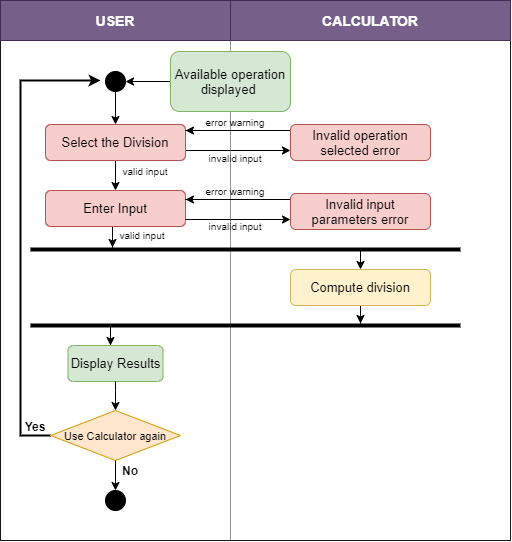

The diagram above was exported from draw.io. Its source (the exported page's mxGraphModel, read from the mxfile embedded in the PNG):
<mxGraphModel dx="853" dy="501" grid="1" gridSize="10" guides="1" tooltips="1" connect="1" arrows="1" fold="1" page="1" pageScale="1" pageWidth="827" pageHeight="1169" math="0" shadow="0">
  <root>
    <mxCell id="0" />
    <mxCell id="1" parent="0" />
    <mxCell id="X6J6vo7QTmYWiPh1ibM0-2" value="" style="rounded=0;whiteSpace=wrap;html=1;container=1;" parent="1" vertex="1">
      <mxGeometry x="40" y="30" width="510" height="540" as="geometry" />
    </mxCell>
    <mxCell id="X6J6vo7QTmYWiPh1ibM0-6" value="" style="rounded=0;whiteSpace=wrap;html=1;opacity=25;" parent="X6J6vo7QTmYWiPh1ibM0-2" vertex="1">
      <mxGeometry y="40" width="230" height="500" as="geometry" />
    </mxCell>
    <mxCell id="X6J6vo7QTmYWiPh1ibM0-41" style="edgeStyle=orthogonalEdgeStyle;rounded=0;orthogonalLoop=1;jettySize=auto;html=1;entryX=0.435;entryY=0.08;entryDx=0;entryDy=0;entryPerimeter=0;exitX=0;exitY=0.5;exitDx=0;exitDy=0;strokeWidth=2;" parent="X6J6vo7QTmYWiPh1ibM0-2" source="X6J6vo7QTmYWiPh1ibM0-40" target="X6J6vo7QTmYWiPh1ibM0-6" edge="1">
      <mxGeometry relative="1" as="geometry">
        <Array as="points">
          <mxPoint x="20" y="435" />
          <mxPoint x="20" y="80" />
        </Array>
      </mxGeometry>
    </mxCell>
    <mxCell id="X6J6vo7QTmYWiPh1ibM0-40" value="&lt;font style=&quot;font-size: 11px&quot;&gt;Use Calculator again&lt;/font&gt;" style="rhombus;whiteSpace=wrap;html=1;fillColor=#ffe6cc;strokeColor=#d79b00;" parent="X6J6vo7QTmYWiPh1ibM0-2" vertex="1">
      <mxGeometry x="50" y="410" width="130" height="50" as="geometry" />
    </mxCell>
    <mxCell id="X6J6vo7QTmYWiPh1ibM0-43" value="&lt;b&gt;Yes&lt;/b&gt;" style="text;html=1;strokeColor=none;fillColor=none;align=center;verticalAlign=middle;whiteSpace=wrap;rounded=0;" parent="X6J6vo7QTmYWiPh1ibM0-2" vertex="1">
      <mxGeometry x="15" y="416" width="40" height="20" as="geometry" />
    </mxCell>
    <mxCell id="X6J6vo7QTmYWiPh1ibM0-46" value="&lt;b&gt;No&lt;/b&gt;" style="text;html=1;strokeColor=none;fillColor=none;align=center;verticalAlign=middle;whiteSpace=wrap;rounded=0;" parent="X6J6vo7QTmYWiPh1ibM0-2" vertex="1">
      <mxGeometry x="110" y="460" width="40" height="20" as="geometry" />
    </mxCell>
    <mxCell id="X6J6vo7QTmYWiPh1ibM0-47" value="" style="ellipse;whiteSpace=wrap;html=1;aspect=fixed;fillColor=#000000;" parent="X6J6vo7QTmYWiPh1ibM0-2" vertex="1">
      <mxGeometry x="105" y="490" width="20" height="20" as="geometry" />
    </mxCell>
    <mxCell id="X6J6vo7QTmYWiPh1ibM0-39" style="edgeStyle=orthogonalEdgeStyle;rounded=0;orthogonalLoop=1;jettySize=auto;html=1;" parent="X6J6vo7QTmYWiPh1ibM0-2" edge="1">
      <mxGeometry x="-10" y="98" as="geometry">
        <mxPoint x="90" y="324" as="sourcePoint" />
        <mxPoint x="110" y="345" as="targetPoint" />
        <Array as="points">
          <mxPoint x="110" y="324" />
          <mxPoint x="110" y="345" />
        </Array>
      </mxGeometry>
    </mxCell>
    <mxCell id="dx-Dq1GqzQq1hnTz1X0t-7" value="&lt;font style=&quot;font-size: 10px&quot;&gt;valid input&lt;/font&gt;" style="text;html=1;strokeColor=none;fillColor=none;align=center;verticalAlign=middle;whiteSpace=wrap;rounded=0;" vertex="1" parent="X6J6vo7QTmYWiPh1ibM0-2">
      <mxGeometry x="95" y="160" width="100" height="20" as="geometry" />
    </mxCell>
    <mxCell id="dx-Dq1GqzQq1hnTz1X0t-8" value="&lt;font style=&quot;font-size: 10px&quot;&gt;valid input&lt;/font&gt;" style="text;html=1;strokeColor=none;fillColor=none;align=center;verticalAlign=middle;whiteSpace=wrap;rounded=0;" vertex="1" parent="X6J6vo7QTmYWiPh1ibM0-2">
      <mxGeometry x="92" y="224" width="100" height="20" as="geometry" />
    </mxCell>
    <mxCell id="X6J6vo7QTmYWiPh1ibM0-34" value="&lt;font style=&quot;font-size: 13px&quot;&gt;Display Results&lt;/font&gt;" style="rounded=1;whiteSpace=wrap;html=1;fillColor=#d5e8d4;strokeColor=#82b366;" parent="X6J6vo7QTmYWiPh1ibM0-2" vertex="1">
      <mxGeometry x="67.5" y="345" width="95" height="36" as="geometry" />
    </mxCell>
    <mxCell id="X6J6vo7QTmYWiPh1ibM0-42" style="edgeStyle=orthogonalEdgeStyle;rounded=0;orthogonalLoop=1;jettySize=auto;html=1;exitX=0.5;exitY=1;exitDx=0;exitDy=0;" parent="X6J6vo7QTmYWiPh1ibM0-2" source="X6J6vo7QTmYWiPh1ibM0-34" target="X6J6vo7QTmYWiPh1ibM0-40" edge="1">
      <mxGeometry relative="1" as="geometry">
        <Array as="points">
          <mxPoint x="115" y="390" />
          <mxPoint x="115" y="390" />
        </Array>
      </mxGeometry>
    </mxCell>
    <mxCell id="X6J6vo7QTmYWiPh1ibM0-3" value="&lt;font style=&quot;font-size: 14px&quot;&gt;&lt;b&gt;USER&lt;/b&gt;&lt;/font&gt;" style="rounded=0;whiteSpace=wrap;html=1;fillColor=#76608a;strokeColor=#432D57;fontColor=#ffffff;" parent="1" vertex="1">
      <mxGeometry x="40" y="30" width="230" height="40" as="geometry" />
    </mxCell>
    <mxCell id="X6J6vo7QTmYWiPh1ibM0-4" value="&lt;font style=&quot;font-size: 14px&quot;&gt;&lt;b&gt;CALCULATOR&lt;/b&gt;&lt;/font&gt;" style="rounded=0;whiteSpace=wrap;html=1;fillColor=#76608a;strokeColor=#432D57;fontColor=#ffffff;" parent="1" vertex="1">
      <mxGeometry x="270" y="30" width="280" height="40" as="geometry" />
    </mxCell>
    <mxCell id="X6J6vo7QTmYWiPh1ibM0-7" value="" style="rounded=0;whiteSpace=wrap;html=1;opacity=25;" parent="1" vertex="1">
      <mxGeometry x="270" y="70" width="280" height="500" as="geometry" />
    </mxCell>
    <mxCell id="X6J6vo7QTmYWiPh1ibM0-21" style="edgeStyle=orthogonalEdgeStyle;rounded=0;orthogonalLoop=1;jettySize=auto;html=1;" parent="1" source="X6J6vo7QTmYWiPh1ibM0-14" target="X6J6vo7QTmYWiPh1ibM0-19" edge="1">
      <mxGeometry x="40" y="30" as="geometry" />
    </mxCell>
    <mxCell id="X6J6vo7QTmYWiPh1ibM0-14" value="" style="ellipse;whiteSpace=wrap;html=1;aspect=fixed;fillColor=#000000;" parent="1" vertex="1">
      <mxGeometry x="145" y="101" width="20" height="20" as="geometry" />
    </mxCell>
    <mxCell id="X6J6vo7QTmYWiPh1ibM0-18" style="edgeStyle=orthogonalEdgeStyle;rounded=0;orthogonalLoop=1;jettySize=auto;html=1;" parent="1" source="X6J6vo7QTmYWiPh1ibM0-15" target="X6J6vo7QTmYWiPh1ibM0-14" edge="1">
      <mxGeometry x="40" y="30" as="geometry" />
    </mxCell>
    <mxCell id="X6J6vo7QTmYWiPh1ibM0-15" value="&lt;font style=&quot;font-size: 13px&quot;&gt;Available operation displayed&amp;nbsp;&lt;/font&gt;" style="rounded=1;whiteSpace=wrap;html=1;fillColor=#d5e8d4;strokeColor=#82b366;" parent="1" vertex="1">
      <mxGeometry x="210" y="81" width="120" height="60" as="geometry" />
    </mxCell>
    <mxCell id="X6J6vo7QTmYWiPh1ibM0-24" style="edgeStyle=orthogonalEdgeStyle;rounded=0;orthogonalLoop=1;jettySize=auto;html=1;entryX=0.5;entryY=0;entryDx=0;entryDy=0;" parent="1" source="X6J6vo7QTmYWiPh1ibM0-19" target="X6J6vo7QTmYWiPh1ibM0-23" edge="1">
      <mxGeometry x="40" y="30" as="geometry" />
    </mxCell>
    <mxCell id="dx-Dq1GqzQq1hnTz1X0t-2" style="edgeStyle=orthogonalEdgeStyle;rounded=0;orthogonalLoop=1;jettySize=auto;html=1;" edge="1" parent="1" source="X6J6vo7QTmYWiPh1ibM0-19" target="dx-Dq1GqzQq1hnTz1X0t-1">
      <mxGeometry relative="1" as="geometry">
        <Array as="points">
          <mxPoint x="270" y="180" />
          <mxPoint x="270" y="180" />
        </Array>
      </mxGeometry>
    </mxCell>
    <mxCell id="X6J6vo7QTmYWiPh1ibM0-19" value="&lt;font style=&quot;font-size: 13px&quot;&gt;Select the Division&lt;/font&gt;" style="rounded=1;whiteSpace=wrap;html=1;fillColor=#f8cecc;strokeColor=#b85450;" parent="1" vertex="1">
      <mxGeometry x="85" y="154" width="140" height="36" as="geometry" />
    </mxCell>
    <mxCell id="X6J6vo7QTmYWiPh1ibM0-29" style="edgeStyle=orthogonalEdgeStyle;rounded=0;orthogonalLoop=1;jettySize=auto;html=1;" parent="1" edge="1">
      <mxGeometry x="52" y="30" as="geometry">
        <mxPoint x="152" y="255.9999999999999" as="sourcePoint" />
        <mxPoint x="152" y="277" as="targetPoint" />
        <Array as="points">
          <mxPoint x="152" y="277" />
          <mxPoint x="152" y="277" />
        </Array>
      </mxGeometry>
    </mxCell>
    <mxCell id="X6J6vo7QTmYWiPh1ibM0-23" value="&lt;font style=&quot;font-size: 13px&quot;&gt;Enter Input&lt;/font&gt;" style="rounded=1;whiteSpace=wrap;html=1;fillColor=#f8cecc;strokeColor=#b85450;" parent="1" vertex="1">
      <mxGeometry x="85" y="220" width="140" height="36" as="geometry" />
    </mxCell>
    <mxCell id="X6J6vo7QTmYWiPh1ibM0-26" value="" style="line;strokeWidth=4;html=1;perimeter=backbonePerimeter;points=[];outlineConnect=0;fillColor=#000000;" parent="1" vertex="1">
      <mxGeometry x="70" y="274" width="430" height="10" as="geometry" />
    </mxCell>
    <mxCell id="X6J6vo7QTmYWiPh1ibM0-31" style="edgeStyle=orthogonalEdgeStyle;rounded=0;orthogonalLoop=1;jettySize=auto;html=1;" parent="1" target="X6J6vo7QTmYWiPh1ibM0-30" edge="1">
      <mxGeometry x="40" y="30" as="geometry">
        <mxPoint x="400" y="280" as="sourcePoint" />
        <Array as="points">
          <mxPoint x="400" y="280" />
          <mxPoint x="400" y="280" />
        </Array>
      </mxGeometry>
    </mxCell>
    <mxCell id="X6J6vo7QTmYWiPh1ibM0-33" style="edgeStyle=orthogonalEdgeStyle;rounded=0;orthogonalLoop=1;jettySize=auto;html=1;" parent="1" source="X6J6vo7QTmYWiPh1ibM0-30" edge="1">
      <mxGeometry relative="1" as="geometry">
        <mxPoint x="400" y="353" as="targetPoint" />
      </mxGeometry>
    </mxCell>
    <mxCell id="X6J6vo7QTmYWiPh1ibM0-30" value="&lt;font style=&quot;font-size: 13px&quot;&gt;Compute division&lt;/font&gt;" style="rounded=1;whiteSpace=wrap;html=1;fillColor=#fff2cc;strokeColor=#d6b656;" parent="1" vertex="1">
      <mxGeometry x="330" y="299" width="140" height="36" as="geometry" />
    </mxCell>
    <mxCell id="X6J6vo7QTmYWiPh1ibM0-32" value="" style="line;strokeWidth=4;html=1;perimeter=backbonePerimeter;points=[];outlineConnect=0;fillColor=#000000;" parent="1" vertex="1">
      <mxGeometry x="70" y="350" width="430" height="10" as="geometry" />
    </mxCell>
    <mxCell id="X6J6vo7QTmYWiPh1ibM0-44" style="edgeStyle=orthogonalEdgeStyle;rounded=0;orthogonalLoop=1;jettySize=auto;html=1;" parent="1" source="X6J6vo7QTmYWiPh1ibM0-40" edge="1">
      <mxGeometry relative="1" as="geometry">
        <mxPoint x="155" y="520" as="targetPoint" />
      </mxGeometry>
    </mxCell>
    <mxCell id="dx-Dq1GqzQq1hnTz1X0t-3" style="edgeStyle=orthogonalEdgeStyle;rounded=0;orthogonalLoop=1;jettySize=auto;html=1;" edge="1" parent="1" source="dx-Dq1GqzQq1hnTz1X0t-1">
      <mxGeometry relative="1" as="geometry">
        <mxPoint x="225" y="160" as="targetPoint" />
        <Array as="points">
          <mxPoint x="225" y="160" />
        </Array>
      </mxGeometry>
    </mxCell>
    <mxCell id="dx-Dq1GqzQq1hnTz1X0t-1" value="&lt;font style=&quot;font-size: 13px&quot;&gt;Invalid operation selected error&lt;/font&gt;" style="rounded=1;whiteSpace=wrap;html=1;fillColor=#f8cecc;strokeColor=#b85450;" vertex="1" parent="1">
      <mxGeometry x="330" y="154" width="140" height="36" as="geometry" />
    </mxCell>
    <mxCell id="dx-Dq1GqzQq1hnTz1X0t-4" style="edgeStyle=orthogonalEdgeStyle;rounded=0;orthogonalLoop=1;jettySize=auto;html=1;" edge="1" parent="1" target="dx-Dq1GqzQq1hnTz1X0t-6">
      <mxGeometry relative="1" as="geometry">
        <mxPoint x="225.0000000000001" y="249" as="sourcePoint" />
        <Array as="points">
          <mxPoint x="270" y="249" />
          <mxPoint x="270" y="249" />
        </Array>
      </mxGeometry>
    </mxCell>
    <mxCell id="dx-Dq1GqzQq1hnTz1X0t-5" style="edgeStyle=orthogonalEdgeStyle;rounded=0;orthogonalLoop=1;jettySize=auto;html=1;" edge="1" parent="1" source="dx-Dq1GqzQq1hnTz1X0t-6">
      <mxGeometry relative="1" as="geometry">
        <mxPoint x="225.0000000000001" y="229" as="targetPoint" />
        <Array as="points">
          <mxPoint x="225" y="229" />
        </Array>
      </mxGeometry>
    </mxCell>
    <mxCell id="dx-Dq1GqzQq1hnTz1X0t-6" value="&lt;font style=&quot;font-size: 13px&quot;&gt;Invalid input parameters error&lt;/font&gt;" style="rounded=1;whiteSpace=wrap;html=1;fillColor=#f8cecc;strokeColor=#b85450;" vertex="1" parent="1">
      <mxGeometry x="330" y="223" width="140" height="36" as="geometry" />
    </mxCell>
    <mxCell id="dx-Dq1GqzQq1hnTz1X0t-9" value="&lt;font style=&quot;font-size: 10px&quot;&gt;invalid input&lt;/font&gt;" style="text;html=1;strokeColor=none;fillColor=none;align=center;verticalAlign=middle;whiteSpace=wrap;rounded=0;" vertex="1" parent="1">
      <mxGeometry x="225" y="245" width="100" height="20" as="geometry" />
    </mxCell>
    <mxCell id="dx-Dq1GqzQq1hnTz1X0t-10" value="&lt;font style=&quot;font-size: 10px&quot;&gt;invalid input&lt;/font&gt;" style="text;html=1;strokeColor=none;fillColor=none;align=center;verticalAlign=middle;whiteSpace=wrap;rounded=0;" vertex="1" parent="1">
      <mxGeometry x="225" y="177" width="100" height="20" as="geometry" />
    </mxCell>
    <mxCell id="dx-Dq1GqzQq1hnTz1X0t-11" value="&lt;font style=&quot;font-size: 10px&quot;&gt;error warning&lt;/font&gt;" style="text;html=1;strokeColor=none;fillColor=none;align=center;verticalAlign=middle;whiteSpace=wrap;rounded=0;" vertex="1" parent="1">
      <mxGeometry x="225" y="141" width="100" height="20" as="geometry" />
    </mxCell>
    <mxCell id="dx-Dq1GqzQq1hnTz1X0t-12" value="&lt;font style=&quot;font-size: 10px&quot;&gt;error warning&lt;/font&gt;" style="text;html=1;strokeColor=none;fillColor=none;align=center;verticalAlign=middle;whiteSpace=wrap;rounded=0;" vertex="1" parent="1">
      <mxGeometry x="225" y="210" width="100" height="20" as="geometry" />
    </mxCell>
  </root>
</mxGraphModel>